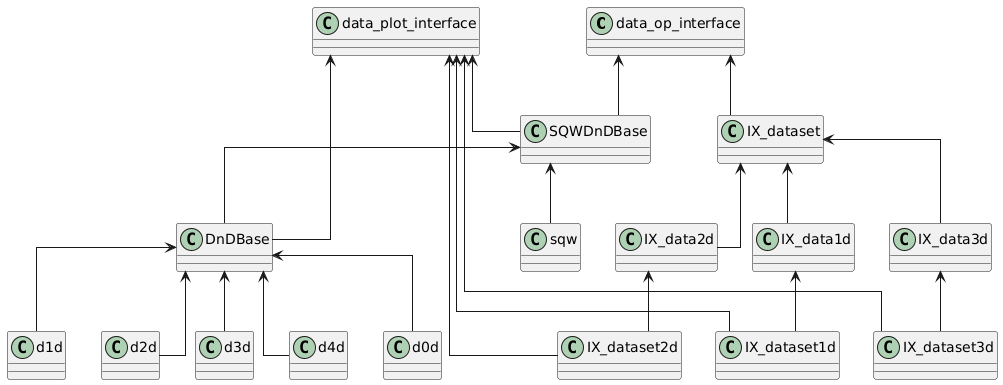

The diagram above was rendered by PlantUML. Its source (embedded in the PNG):
@startuml
skinparam linetype polyline
skinparam linetype ortho

class data_op_interface
class data_plot_interface

class IX_dataset
together {
  class IX_data1d
  class IX_data2d
  class IX_data3d
}
together {
  class IX_dataset1d
  class IX_dataset2d
  class IX_dataset3d
}

class SQWDnDBase
class sqw
class DnDBase
together {
  class d0d
  class d1d
  class d2d
  class d3d
  class d4d
}

data_op_interface <-- SQWDnDBase
data_plot_interface <-- SQWDnDBase
SQWDnDBase <-- sqw

DnDBase <-- d0d
DnDBase <-- d1d
DnDBase <-- d2d
DnDBase <-- d3d
DnDBase <-- d4d
SQWDnDBase <-- DnDBase
data_plot_interface <-- DnDBase

IX_data1d <-- IX_dataset1d
data_plot_interface <---- IX_dataset1d
IX_data2d <-- IX_dataset2d
data_plot_interface <---- IX_dataset2d
IX_data3d <-- IX_dataset3d
data_plot_interface <---- IX_dataset3d
IX_dataset <-- IX_data1d
IX_dataset <-- IX_data2d
IX_dataset <-- IX_data3d
data_op_interface <-- IX_dataset
@enduml